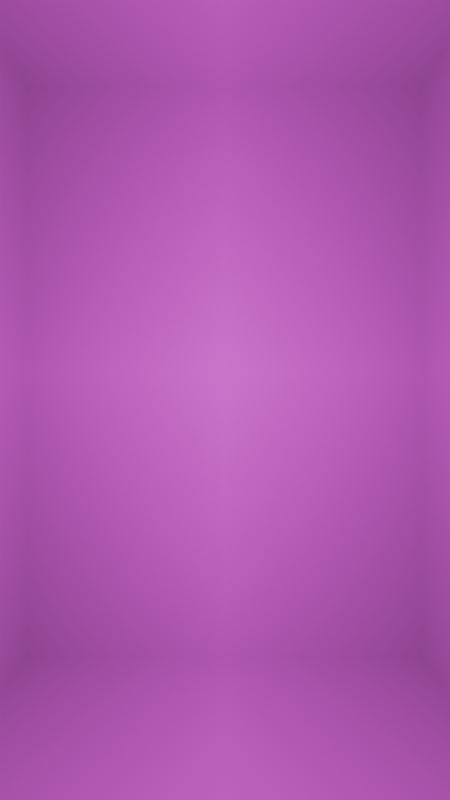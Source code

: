 # Source: office.blend  (saved by Blender 4.0.36; exported with 4.5.12 LTS)
import bpy
from mathutils import Matrix  # noqa: F401  (used for matrix-valued properties, if any)

bpy.ops.wm.read_factory_settings(use_empty=True)
scene = bpy.context.scene
scene.name = 'Scene'

# ---- collections
col_collection = bpy.data.collections.new('Collection'); scene.collection.children.link(col_collection)

# ---- images (referenced by path relative to the original .blend; pixels are not part of the script)
import os
ASSET_DIR = os.environ.get("B2B_ASSET_DIR", "")  # directory of the original .blend (textures are referenced by path, not embedded)
HERE = os.path.dirname(os.path.abspath(__file__))  # packed textures are extracted next to this script under _unpacked/

def load_image(name, relpath, width, height, colorspace="sRGB"):
    """Load a texture the original file referenced (path relative to the .blend, or extracted next to this script)."""
    p = next((c for c in (os.path.join(HERE, relpath), os.path.join(ASSET_DIR, relpath)) if relpath and os.path.exists(c)), "")
    if p:
        img = bpy.data.images.load(p, check_existing=True)
        img.name = name
    else:  # same state as the original file: an image datablock whose file is absent (Cycles renders it pink)
        img = bpy.data.images.new(name, width, height)
        img.source = "FILE"
        img.filepath = "//" + (relpath or name)
    img.colorspace_settings.name = colorspace
    return img
img_front_wall_jpg = load_image('front_wall.jpg', 'front_wall.jpg', 1024, 1024, 'sRGB')
img_left_wall_jpg = load_image('left_wall.jpg', 'left_wall.jpg', 1024, 1024, 'sRGB')
img_right_wall_jpg = load_image('right_wall.jpg', 'right_wall.jpg', 1024, 1024, 'sRGB')
img_top_wall_jpg = load_image('top_wall.jpg', 'top_wall.jpg', 1024, 1024, 'sRGB')
img_bottom_wall_jpg = load_image('bottom_wall.jpg', 'bottom_wall.jpg', 1024, 1024, 'sRGB')

# ---- materials (node trees are filled in below, after node groups)
mat_front_wall = bpy.data.materials.new('front_wall')
mat_front_wall.surface_render_method = 'BLENDED'
mat_front_wall.blend_method = 'BLEND'
mat_left_wall = bpy.data.materials.new('left_wall')
mat_left_wall.surface_render_method = 'BLENDED'
mat_left_wall.blend_method = 'BLEND'
mat_right_wall = bpy.data.materials.new('right_wall')
mat_right_wall.surface_render_method = 'BLENDED'
mat_right_wall.blend_method = 'BLEND'
mat_top_wall = bpy.data.materials.new('top_wall')
mat_top_wall.surface_render_method = 'BLENDED'
mat_top_wall.blend_method = 'BLEND'
mat_bottom_wall = bpy.data.materials.new('bottom_wall')
mat_bottom_wall.surface_render_method = 'BLENDED'
mat_bottom_wall.blend_method = 'BLEND'

# ---- node groups
ng_iap_shadeless = bpy.data.node_groups.new('IAP_SHADELESS', 'ShaderNodeTree')
_s = ng_iap_shadeless.interface.new_socket(name='Shader', in_out='OUTPUT', socket_type='NodeSocketShader')
_s = ng_iap_shadeless.interface.new_socket(name='Color', in_out='INPUT', socket_type='NodeSocketColor')
_N = ng_iap_shadeless.nodes; _L = ng_iap_shadeless.links
n0 = _N.new('NodeGroupOutput'); n0.name = 'Group Output'; n0.location = (0, 0)
n1 = _N.new('NodeGroupInput'); n1.name = 'Group Input'; n1.location = (-600, -240)
n2 = _N.new('ShaderNodeBsdfDiffuse'); n2.name = 'Diffuse BSDF'; n2.location = (-400, -60)
n3 = _N.new('ShaderNodeEmission'); n3.name = 'Emission'; n3.location = (-400, -240)
n4 = _N.new('ShaderNodeLightPath'); n4.name = 'Light Path'; n4.location = (-1200, 30)
n5 = _N.new('ShaderNodeMath'); n5.name = 'Math'; n5.location = (-800, 30)
n5.label = 'Bounce Count'
n5.operation = 'SUBTRACT'
n6 = _N.new('ShaderNodeMath'); n6.name = 'Math.001'; n6.location = (-600, 30)
n6.label = 'Camera or Refracted'
n6.operation = 'SUBTRACT'
n6.inputs[0].default_value = 1.0
n7 = _N.new('ShaderNodeMath'); n7.name = 'Math.002'; n7.location = (-1000, 390)
n7.label = 'Limit Reflections'
n7.operation = 'SUBTRACT'
n7.inputs[0].default_value = 2.0
n8 = _N.new('ShaderNodeMath'); n8.name = 'Math.003'; n8.location = (-800, 300)
n8.label = 'Camera Ray to Glossy'
n8.operation = 'MULTIPLY'
n9 = _N.new('ShaderNodeMath'); n9.name = 'Math.004'; n9.location = (-600, 210)
n9.label = 'Shadow or Reflection?'
n9.operation = 'MAXIMUM'
n10 = _N.new('ShaderNodeMath'); n10.name = 'Math.005'; n10.location = (-400, 120)
n10.label = 'Shadow, Reflect or Refract?'
n10.operation = 'MAXIMUM'
n11 = _N.new('ShaderNodeMixShader'); n11.name = 'Mix Shader'; n11.location = (-200, 0)
_L.new(n1.outputs[0], n2.inputs[0])
_L.new(n1.outputs[0], n3.inputs[0])
_L.new(n4.outputs[9], n5.inputs[0])
_L.new(n4.outputs[13], n5.inputs[1])
_L.new(n5.outputs[0], n6.inputs[1])
_L.new(n4.outputs[9], n7.inputs[1])
_L.new(n7.outputs[0], n8.inputs[0])
_L.new(n4.outputs[3], n8.inputs[1])
_L.new(n8.outputs[0], n9.inputs[0])
_L.new(n4.outputs[1], n9.inputs[1])
_L.new(n9.outputs[0], n10.inputs[0])
_L.new(n6.outputs[0], n10.inputs[1])
_L.new(n10.outputs[0], n11.inputs[0])
_L.new(n2.outputs[0], n11.inputs[1])
_L.new(n3.outputs[0], n11.inputs[2])
_L.new(n11.outputs[0], n0.inputs[0])
n0.is_active_output = True

# ---- material node trees
mat_front_wall.use_nodes = True; mat_front_wall.node_tree.nodes.clear()
_N = mat_front_wall.node_tree.nodes; _L = mat_front_wall.node_tree.links
n0 = _N.new('ShaderNodeOutputMaterial'); n0.name = 'Material Output'; n0.location = (300, 300)
n1 = _N.new('ShaderNodeTexImage'); n1.name = 'Image Texture'; n1.location = (-400, 60)
n1.image = img_front_wall_jpg
n1.extension = 'CLIP'
n2 = _N.new('ShaderNodeGroup'); n2.name = 'Group'; n2.location = (-200, 60)
n2.node_tree = ng_iap_shadeless
n3 = _N.new('ShaderNodeBsdfTransparent'); n3.name = 'Transparent BSDF'; n3.location = (-200, 240)
n4 = _N.new('ShaderNodeMixShader'); n4.name = 'Mix Shader'; n4.location = (0, 300)
_L.new(n1.outputs[0], n2.inputs[0])
_L.new(n1.outputs[1], n4.inputs[0])
_L.new(n3.outputs[0], n4.inputs[1])
_L.new(n2.outputs[0], n4.inputs[2])
_L.new(n4.outputs[0], n0.inputs[0])
n0.is_active_output = True
mat_left_wall.use_nodes = True; mat_left_wall.node_tree.nodes.clear()
_N = mat_left_wall.node_tree.nodes; _L = mat_left_wall.node_tree.links
n0 = _N.new('ShaderNodeOutputMaterial'); n0.name = 'Material Output'; n0.location = (300, 300)
n1 = _N.new('ShaderNodeTexImage'); n1.name = 'Image Texture'; n1.location = (-400, 60)
n1.image = img_left_wall_jpg
n1.extension = 'CLIP'
n2 = _N.new('ShaderNodeGroup'); n2.name = 'Group'; n2.location = (-200, 60)
n2.node_tree = ng_iap_shadeless
n3 = _N.new('ShaderNodeBsdfTransparent'); n3.name = 'Transparent BSDF'; n3.location = (-200, 240)
n4 = _N.new('ShaderNodeMixShader'); n4.name = 'Mix Shader'; n4.location = (0, 300)
_L.new(n1.outputs[0], n2.inputs[0])
_L.new(n1.outputs[1], n4.inputs[0])
_L.new(n3.outputs[0], n4.inputs[1])
_L.new(n2.outputs[0], n4.inputs[2])
_L.new(n4.outputs[0], n0.inputs[0])
n0.is_active_output = True
mat_right_wall.use_nodes = True; mat_right_wall.node_tree.nodes.clear()
_N = mat_right_wall.node_tree.nodes; _L = mat_right_wall.node_tree.links
n0 = _N.new('ShaderNodeOutputMaterial'); n0.name = 'Material Output'; n0.location = (300, 300)
n1 = _N.new('ShaderNodeTexImage'); n1.name = 'Image Texture'; n1.location = (-400, 60)
n1.image = img_right_wall_jpg
n1.extension = 'CLIP'
n2 = _N.new('ShaderNodeGroup'); n2.name = 'Group'; n2.location = (-200, 60)
n2.node_tree = ng_iap_shadeless
n3 = _N.new('ShaderNodeBsdfTransparent'); n3.name = 'Transparent BSDF'; n3.location = (-200, 240)
n4 = _N.new('ShaderNodeMixShader'); n4.name = 'Mix Shader'; n4.location = (0, 300)
_L.new(n1.outputs[0], n2.inputs[0])
_L.new(n1.outputs[1], n4.inputs[0])
_L.new(n3.outputs[0], n4.inputs[1])
_L.new(n2.outputs[0], n4.inputs[2])
_L.new(n4.outputs[0], n0.inputs[0])
n0.is_active_output = True
mat_top_wall.use_nodes = True; mat_top_wall.node_tree.nodes.clear()
_N = mat_top_wall.node_tree.nodes; _L = mat_top_wall.node_tree.links
n0 = _N.new('ShaderNodeOutputMaterial'); n0.name = 'Material Output'; n0.location = (300, 300)
n1 = _N.new('ShaderNodeTexImage'); n1.name = 'Image Texture'; n1.location = (-400, 60)
n1.image = img_top_wall_jpg
n1.extension = 'CLIP'
n2 = _N.new('ShaderNodeGroup'); n2.name = 'Group'; n2.location = (-200, 60)
n2.node_tree = ng_iap_shadeless
n3 = _N.new('ShaderNodeBsdfTransparent'); n3.name = 'Transparent BSDF'; n3.location = (-200, 240)
n4 = _N.new('ShaderNodeMixShader'); n4.name = 'Mix Shader'; n4.location = (0, 300)
_L.new(n1.outputs[0], n2.inputs[0])
_L.new(n1.outputs[1], n4.inputs[0])
_L.new(n3.outputs[0], n4.inputs[1])
_L.new(n2.outputs[0], n4.inputs[2])
_L.new(n4.outputs[0], n0.inputs[0])
n0.is_active_output = True
mat_bottom_wall.use_nodes = True; mat_bottom_wall.node_tree.nodes.clear()
_N = mat_bottom_wall.node_tree.nodes; _L = mat_bottom_wall.node_tree.links
n0 = _N.new('ShaderNodeOutputMaterial'); n0.name = 'Material Output'; n0.location = (300, 300)
n1 = _N.new('ShaderNodeTexImage'); n1.name = 'Image Texture'; n1.location = (-400, 60)
n1.image = img_bottom_wall_jpg
n1.extension = 'CLIP'
n2 = _N.new('ShaderNodeGroup'); n2.name = 'Group'; n2.location = (-200, 60)
n2.node_tree = ng_iap_shadeless
n3 = _N.new('ShaderNodeBsdfTransparent'); n3.name = 'Transparent BSDF'; n3.location = (-200, 240)
n4 = _N.new('ShaderNodeMixShader'); n4.name = 'Mix Shader'; n4.location = (0, 300)
_L.new(n1.outputs[0], n2.inputs[0])
_L.new(n1.outputs[1], n4.inputs[0])
_L.new(n3.outputs[0], n4.inputs[1])
_L.new(n2.outputs[0], n4.inputs[2])
_L.new(n4.outputs[0], n0.inputs[0])
n0.is_active_output = True

# ---- world
world_world = bpy.data.worlds.new('World'); scene.world = world_world
world_world.use_nodes = True; world_world.node_tree.nodes.clear()
_N = world_world.node_tree.nodes; _L = world_world.node_tree.links
n0 = _N.new('ShaderNodeOutputWorld'); n0.name = 'World Output'; n0.location = (300, 300)
n1 = _N.new('ShaderNodeBackground'); n1.name = 'Background'; n1.location = (10, 300)
n1.inputs[0].default_value = (0.05088, 0.05088, 0.05088, 1.0)
_L.new(n1.outputs[0], n0.inputs[0])
n0.is_active_output = True
world_world.color = (0.05088, 0.05088, 0.05088)
world_world.use_sun_shadow = False
world_world.sun_shadow_jitter_overblur = 0.0

# ---- cameras
cam_camera = bpy.data.cameras.new('Camera')
cam_camera.clip_end = 100.0
cam_camera.lens = 29.0
cam_camera.ortho_scale = 7.314

# ---- meshes
me_front_wall = bpy.data.meshes.new('front_wall')
me_front_wall.from_pydata([(-3.438, 3.95, 20.0), (2.713, 3.95, 20.0), (-3.438, -4.95, 20.0), (2.713, -4.95, 20.0)], [], [(0, 1, 3, 2)])
_uv = me_front_wall.uv_layers.new(name='UVMap')
_uv.uv.foreach_set('vector', [0.0, 0.0, 1.0, 0.0, 1.0, 1.0, 0.0, 1.0])
me_front_wall.materials.append(mat_front_wall)
me_front_wall.update()
me_left_wall = bpy.data.meshes.new('left_wall')
me_left_wall.from_pydata([(-3.438, 3.95, 0.0), (-3.438, 3.95, 20.0), (-3.438, -4.95, 0.0), (-3.438, -4.95, 20.0)], [], [(0, 1, 3, 2)])
_uv = me_left_wall.uv_layers.new(name='UVMap')
_uv.uv.foreach_set('vector', [0.0, 0.0, 1.0, 0.0, 1.0, 1.0, 0.0, 1.0])
me_left_wall.materials.append(mat_left_wall)
me_left_wall.update()
me_right_wall = bpy.data.meshes.new('right_wall')
me_right_wall.from_pydata([(2.713, 3.95, 0.0), (2.713, 3.95, 20.0), (2.713, -4.95, 0.0), (2.713, -4.95, 20.0)], [], [(0, 1, 3, 2)])
_uv = me_right_wall.uv_layers.new(name='UVMap')
_uv.uv.foreach_set('vector', [0.0, 0.0, 1.0, 0.0, 1.0, 1.0, 0.0, 1.0])
me_right_wall.materials.append(mat_right_wall)
me_right_wall.update()
me_top_wall = bpy.data.meshes.new('top_wall')
me_top_wall.from_pydata([(-3.438, -4.95, 0.0), (-3.438, -4.95, 20.0), (2.713, -4.95, 0.0), (2.713, -4.95, 20.0)], [], [(0, 1, 3, 2)])
_uv = me_top_wall.uv_layers.new(name='UVMap')
_uv.uv.foreach_set('vector', [0.0, 0.0, 1.0, 0.0, 1.0, 1.0, 0.0, 1.0])
me_top_wall.materials.append(mat_top_wall)
me_top_wall.update()
me_bottom_wall = bpy.data.meshes.new('bottom_wall')
me_bottom_wall.from_pydata([(-3.438, 3.95, 0.0), (-3.438, 3.95, 20.0), (2.713, 3.95, 0.0), (2.713, 3.95, 20.0)], [], [(0, 1, 3, 2)])
_uv = me_bottom_wall.uv_layers.new(name='UVMap')
_uv.uv.foreach_set('vector', [0.0, 0.0, 1.0, 0.0, 1.0, 1.0, 0.0, 1.0])
me_bottom_wall.materials.append(mat_bottom_wall)
me_bottom_wall.update()

# ---- objects
ob_camera = bpy.data.objects.new('Camera', cam_camera)
ob_front_wall = bpy.data.objects.new('front_wall', me_front_wall)
ob_left_wall = bpy.data.objects.new('left_wall', me_left_wall)
ob_right_wall = bpy.data.objects.new('right_wall', me_right_wall)
ob_top_wall = bpy.data.objects.new('top_wall', me_top_wall)
ob_bottom_wall = bpy.data.objects.new('bottom_wall', me_bottom_wall)

# ---- transforms, parenting, visibility, modifiers, constraints
ob_camera.location = (-0.3503, -0.05744, 9.946)
ob_camera.rotation_euler = (0.0, 3.142, 3.142)
ob_camera.lock_rotations_4d = False
ob_camera.empty_display_type = 'ARROWS'
ob_camera.color = (0.0, 0.0, 0.0, 0.0)
ob_camera.display_type = 'WIRE'
ob_camera.lineart.crease_threshold = 0.0
ob_front_wall.location = (0.0, 0.0, 0.0)
ob_left_wall.location = (0.0, 0.0, 0.0)
ob_right_wall.location = (0.0, 0.0, 0.0)
ob_top_wall.location = (0.0, 0.0, 0.0)
ob_bottom_wall.location = (0.0, 0.0, 0.0)

# ---- collection membership
col_collection.objects.link(ob_camera)
col_collection.objects.link(ob_front_wall)
col_collection.objects.link(ob_left_wall)
col_collection.objects.link(ob_right_wall)
col_collection.objects.link(ob_top_wall)
col_collection.objects.link(ob_bottom_wall)

# ---- scene / render settings (as saved in the file)
scene.camera = ob_camera
scene.frame_start = 1; scene.frame_end = 210; scene.frame_set(201)
scene.render.engine = 'BLENDER_EEVEE_NEXT'
scene.render.image_settings.file_format = 'FFMPEG'
scene.render.image_settings.color_mode = 'RGB'
scene.render.resolution_x = 1080
scene.render.resolution_y = 1920
scene.cycles.sampling_pattern = 'TABULATED_SOBOL'
bpy.context.view_layer.update()

# ---- added for rendering (the .blend has no usable light): sun
light_auto_sun = bpy.data.lights.new('AutoSun', 'SUN')
light_auto_sun.energy = 3.0
light_auto_sun.angle = 0.0523599
ob_auto_sun = bpy.data.objects.new('AutoSun', light_auto_sun)
scene.collection.objects.link(ob_auto_sun)
ob_auto_sun.rotation_euler = (0.872665, 0.174533, 0.523599)
bpy.context.view_layer.update()
